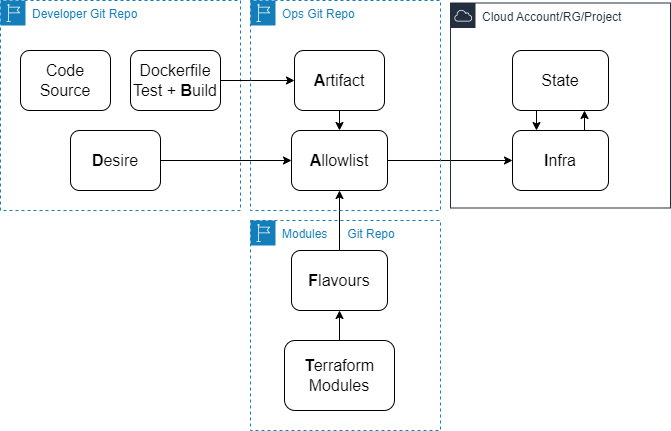

The diagram above was exported from draw.io. Its source (the exported page's mxGraphModel, read from the mxfile embedded in the PNG):
<mxGraphModel dx="249" dy="757" grid="1" gridSize="10" guides="1" tooltips="1" connect="1" arrows="1" fold="1" page="1" pageScale="1" pageWidth="827" pageHeight="1169" math="0" shadow="0">
  <root>
    <mxCell id="0" />
    <mxCell id="1" parent="0" />
    <mxCell id="29" style="edgeStyle=none;html=1;entryX=0.5;entryY=0;entryDx=0;entryDy=0;fontSize=16;" parent="1" source="5" target="11" edge="1">
      <mxGeometry relative="1" as="geometry" />
    </mxCell>
    <mxCell id="5" value="&lt;b&gt;A&lt;/b&gt;rtifact" style="rounded=1;whiteSpace=wrap;html=1;fontSize=16;" parent="1" vertex="1">
      <mxGeometry x="314" y="240" width="90" height="60" as="geometry" />
    </mxCell>
    <mxCell id="12" style="edgeStyle=none;html=1;fontSize=16;" parent="1" source="8" target="11" edge="1">
      <mxGeometry relative="1" as="geometry" />
    </mxCell>
    <mxCell id="30" style="edgeStyle=none;html=1;entryX=0.5;entryY=1;entryDx=0;entryDy=0;fontSize=16;" parent="1" source="9" target="10" edge="1">
      <mxGeometry relative="1" as="geometry" />
    </mxCell>
    <mxCell id="9" value="&lt;b&gt;T&lt;/b&gt;erraform&lt;br&gt;Modules" style="rounded=1;whiteSpace=wrap;html=1;fontSize=16;" parent="1" vertex="1">
      <mxGeometry x="304" y="530" width="110" height="70" as="geometry" />
    </mxCell>
    <mxCell id="13" style="edgeStyle=none;html=1;entryX=0.5;entryY=1;entryDx=0;entryDy=0;fontSize=16;" parent="1" source="10" target="11" edge="1">
      <mxGeometry relative="1" as="geometry" />
    </mxCell>
    <mxCell id="10" value="&lt;b&gt;F&lt;/b&gt;lavours" style="rounded=1;whiteSpace=wrap;html=1;fontSize=16;" parent="1" vertex="1">
      <mxGeometry x="311" y="440" width="96" height="60" as="geometry" />
    </mxCell>
    <mxCell id="32" style="edgeStyle=none;html=1;entryX=0;entryY=0.5;entryDx=0;entryDy=0;fontSize=16;" parent="1" source="11" target="14" edge="1">
      <mxGeometry relative="1" as="geometry" />
    </mxCell>
    <mxCell id="11" value="&lt;b&gt;A&lt;/b&gt;llowlist" style="rounded=1;whiteSpace=wrap;html=1;fontSize=16;" parent="1" vertex="1">
      <mxGeometry x="311" y="320" width="96" height="60" as="geometry" />
    </mxCell>
    <mxCell id="17" value="Cloud Account/RG/Project" style="points=[[0,0],[0.25,0],[0.5,0],[0.75,0],[1,0],[1,0.25],[1,0.5],[1,0.75],[1,1],[0.75,1],[0.5,1],[0.25,1],[0,1],[0,0.75],[0,0.5],[0,0.25]];outlineConnect=0;gradientColor=none;html=1;whiteSpace=wrap;fontSize=12;fontStyle=0;container=1;pointerEvents=0;collapsible=0;recursiveResize=0;shape=mxgraph.aws4.group;grIcon=mxgraph.aws4.group_aws_cloud;strokeColor=#232F3E;fillColor=none;verticalAlign=top;align=left;spacingLeft=30;fontColor=#232F3E;dashed=0;" parent="1" vertex="1">
      <mxGeometry x="470" y="192.5" width="220" height="205" as="geometry" />
    </mxCell>
    <mxCell id="34" style="edgeStyle=none;html=1;exitX=0.75;exitY=0;exitDx=0;exitDy=0;entryX=0.75;entryY=1;entryDx=0;entryDy=0;fontSize=16;" parent="17" source="14" target="18" edge="1">
      <mxGeometry relative="1" as="geometry" />
    </mxCell>
    <mxCell id="14" value="&lt;b&gt;I&lt;/b&gt;nfra" style="rounded=1;whiteSpace=wrap;html=1;fontSize=16;" parent="17" vertex="1">
      <mxGeometry x="62" y="127.5" width="96" height="60" as="geometry" />
    </mxCell>
    <mxCell id="33" style="edgeStyle=none;html=1;exitX=0.25;exitY=1;exitDx=0;exitDy=0;entryX=0.25;entryY=0;entryDx=0;entryDy=0;fontSize=16;" parent="17" source="18" target="14" edge="1">
      <mxGeometry relative="1" as="geometry" />
    </mxCell>
    <mxCell id="18" value="State" style="rounded=1;whiteSpace=wrap;html=1;fontSize=16;" parent="17" vertex="1">
      <mxGeometry x="62" y="47.5" width="96" height="60" as="geometry" />
    </mxCell>
    <mxCell id="21" value="Developer Git Repo" style="points=[[0,0],[0.25,0],[0.5,0],[0.75,0],[1,0],[1,0.25],[1,0.5],[1,0.75],[1,1],[0.75,1],[0.5,1],[0.25,1],[0,1],[0,0.75],[0,0.5],[0,0.25]];outlineConnect=0;gradientColor=none;html=1;whiteSpace=wrap;fontSize=12;fontStyle=0;container=1;pointerEvents=0;collapsible=0;recursiveResize=0;shape=mxgraph.aws4.group;grIcon=mxgraph.aws4.group_region;strokeColor=#147EBA;fillColor=none;verticalAlign=top;align=left;spacingLeft=30;fontColor=#147EBA;dashed=1;" parent="1" vertex="1">
      <mxGeometry x="20" y="190" width="240" height="210" as="geometry" />
    </mxCell>
    <mxCell id="8" value="&lt;b&gt;D&lt;/b&gt;esire" style="rounded=1;whiteSpace=wrap;html=1;fontSize=16;" parent="21" vertex="1">
      <mxGeometry x="70" y="130" width="90" height="60" as="geometry" />
    </mxCell>
    <mxCell id="3" value="Code&lt;br style=&quot;font-size: 16px;&quot;&gt;Source" style="rounded=1;whiteSpace=wrap;html=1;fontSize=16;" parent="21" vertex="1">
      <mxGeometry x="20" y="50" width="90" height="60" as="geometry" />
    </mxCell>
    <mxCell id="4" value="Dockerfile&lt;br&gt;Test + &lt;b&gt;B&lt;/b&gt;uild" style="rounded=1;whiteSpace=wrap;html=1;fontSize=16;" parent="21" vertex="1">
      <mxGeometry x="130" y="50" width="90" height="60" as="geometry" />
    </mxCell>
    <mxCell id="23" style="edgeStyle=none;html=1;exitX=1;exitY=0.5;exitDx=0;exitDy=0;entryX=0;entryY=0.5;entryDx=0;entryDy=0;fontSize=16;" parent="1" source="4" target="5" edge="1">
      <mxGeometry relative="1" as="geometry" />
    </mxCell>
    <mxCell id="24" value="Ops Git Repo" style="points=[[0,0],[0.25,0],[0.5,0],[0.75,0],[1,0],[1,0.25],[1,0.5],[1,0.75],[1,1],[0.75,1],[0.5,1],[0.25,1],[0,1],[0,0.75],[0,0.5],[0,0.25]];outlineConnect=0;gradientColor=none;html=1;whiteSpace=wrap;fontSize=12;fontStyle=0;container=1;pointerEvents=0;collapsible=0;recursiveResize=0;shape=mxgraph.aws4.group;grIcon=mxgraph.aws4.group_region;strokeColor=#147EBA;fillColor=none;verticalAlign=top;align=left;spacingLeft=30;fontColor=#147EBA;dashed=1;" parent="1" vertex="1">
      <mxGeometry x="270" y="190" width="190" height="210" as="geometry" />
    </mxCell>
    <mxCell id="31" value="Modules&amp;nbsp; &amp;nbsp; &amp;nbsp; Git Repo" style="points=[[0,0],[0.25,0],[0.5,0],[0.75,0],[1,0],[1,0.25],[1,0.5],[1,0.75],[1,1],[0.75,1],[0.5,1],[0.25,1],[0,1],[0,0.75],[0,0.5],[0,0.25]];outlineConnect=0;gradientColor=none;html=1;whiteSpace=wrap;fontSize=12;fontStyle=0;container=1;pointerEvents=0;collapsible=0;recursiveResize=0;shape=mxgraph.aws4.group;grIcon=mxgraph.aws4.group_region;strokeColor=#147EBA;fillColor=none;verticalAlign=top;align=left;spacingLeft=30;fontColor=#147EBA;dashed=1;" parent="1" vertex="1">
      <mxGeometry x="270" y="410" width="190" height="210" as="geometry" />
    </mxCell>
  </root>
</mxGraphModel>